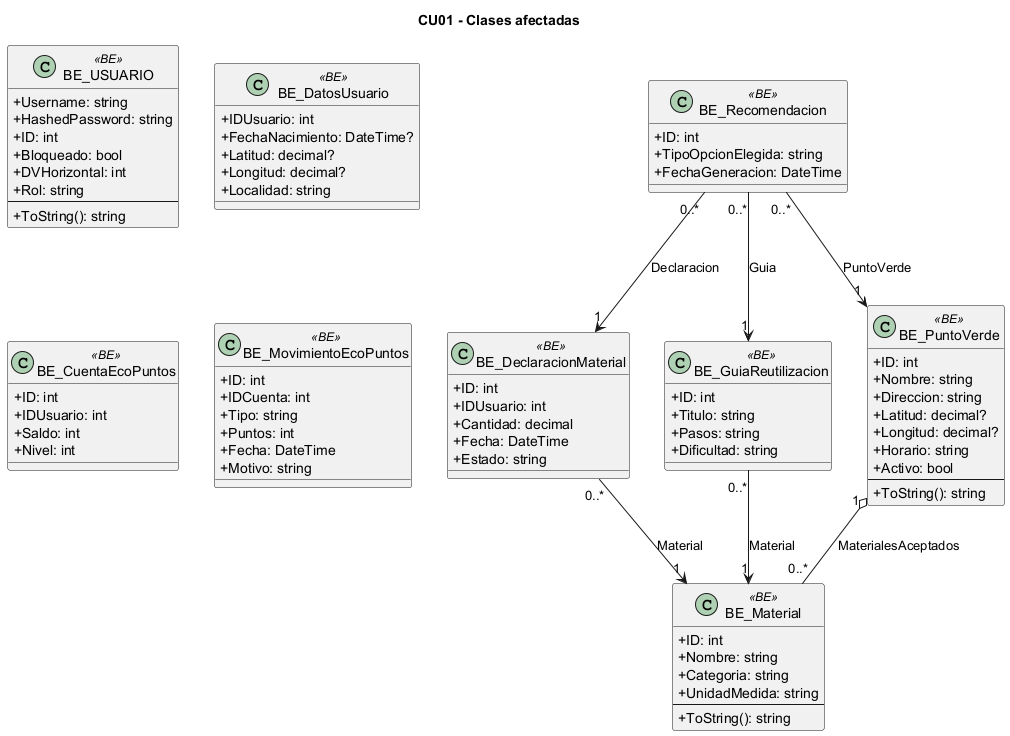

The diagram above was rendered by PlantUML. Its source (embedded in the PNG):
@startuml
skinparam classAttributeIconSize 0
title CU01 - Clases afectadas
class "BE_USUARIO" as BE_USUARIO <<BE>> {
  +Username: string
  +HashedPassword: string
  +ID: int
  +Bloqueado: bool
  +DVHorizontal: int
  +Rol: string
  --
  +ToString(): string
}
class "BE_DatosUsuario" as BE_DatosUsuario <<BE>> {
  +IDUsuario: int
  +FechaNacimiento: DateTime?
  +Latitud: decimal?
  +Longitud: decimal?
  +Localidad: string
}
class "BE_DeclaracionMaterial" as BE_DeclaracionMaterial <<BE>> {
  +ID: int
  +IDUsuario: int
  +Cantidad: decimal
  +Fecha: DateTime
  +Estado: string
}
class "BE_Material" as BE_Material <<BE>> {
  +ID: int
  +Nombre: string
  +Categoria: string
  +UnidadMedida: string
  --
  +ToString(): string
}
class "BE_Recomendacion" as BE_Recomendacion <<BE>> {
  +ID: int
  +TipoOpcionElegida: string
  +FechaGeneracion: DateTime
}
class "BE_GuiaReutilizacion" as BE_GuiaReutilizacion <<BE>> {
  +ID: int
  +Titulo: string
  +Pasos: string
  +Dificultad: string
}
class "BE_PuntoVerde" as BE_PuntoVerde <<BE>> {
  +ID: int
  +Nombre: string
  +Direccion: string
  +Latitud: decimal?
  +Longitud: decimal?
  +Horario: string
  +Activo: bool
  --
  +ToString(): string
}
class "BE_CuentaEcoPuntos" as BE_CuentaEcoPuntos <<BE>> {
  +ID: int
  +IDUsuario: int
  +Saldo: int
  +Nivel: int
}
class "BE_MovimientoEcoPuntos" as BE_MovimientoEcoPuntos <<BE>> {
  +ID: int
  +IDCuenta: int
  +Tipo: string
  +Puntos: int
  +Fecha: DateTime
  +Motivo: string
}
BE_DeclaracionMaterial "0..*" --> "1" BE_Material : Material
BE_Recomendacion "0..*" --> "1" BE_DeclaracionMaterial : Declaracion
BE_Recomendacion "0..*" --> "1" BE_GuiaReutilizacion : Guia
BE_Recomendacion "0..*" --> "1" BE_PuntoVerde : PuntoVerde
BE_GuiaReutilizacion "0..*" --> "1" BE_Material : Material
BE_PuntoVerde "1" o-- "0..*" BE_Material : MaterialesAceptados
@enduml